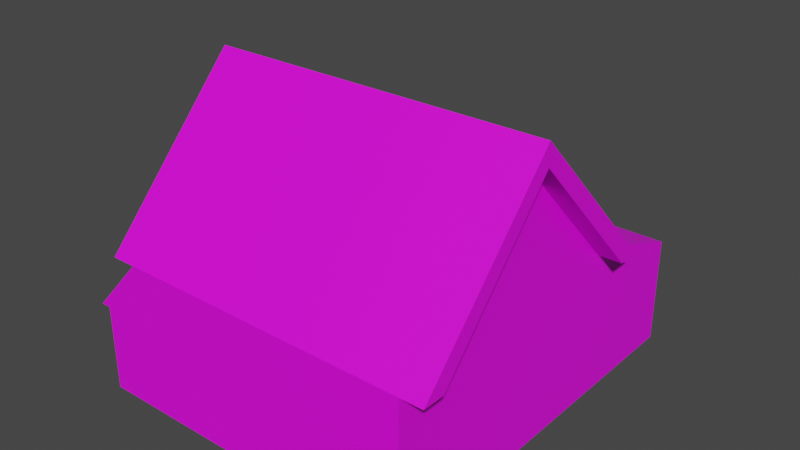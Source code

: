 # Source: OldHouse_30.blend  (saved by Blender 4.1.24; exported with 4.5.12 LTS)
import bpy
from mathutils import Matrix  # noqa: F401  (used for matrix-valued properties, if any)

bpy.ops.wm.read_factory_settings(use_empty=True)
scene = bpy.context.scene
scene.name = 'Scene'

# ---- collections
col_collection = bpy.data.collections.new('Collection'); scene.collection.children.link(col_collection)

# ---- images (referenced by path relative to the original .blend; pixels are not part of the script)
import os
ASSET_DIR = os.environ.get("B2B_ASSET_DIR", "")  # directory of the original .blend (textures are referenced by path, not embedded)
HERE = os.path.dirname(os.path.abspath(__file__))  # packed textures are extracted next to this script under _unpacked/

def load_image(name, relpath, width, height, colorspace="sRGB"):
    """Load a texture the original file referenced (path relative to the .blend, or extracted next to this script)."""
    p = next((c for c in (os.path.join(HERE, relpath), os.path.join(ASSET_DIR, relpath)) if relpath and os.path.exists(c)), "")
    if p:
        img = bpy.data.images.load(p, check_existing=True)
        img.name = name
    else:  # same state as the original file: an image datablock whose file is absent (Cycles renders it pink)
        img = bpy.data.images.new(name, width, height)
        img.source = "FILE"
        img.filepath = "//" + (relpath or name)
    img.colorspace_settings.name = colorspace
    return img
img_oldhouse_30_texture = load_image('OldHouse_30_Texture', 'OldHouse_30_Texture.png', 1024, 1024, 'sRGB')

# ---- materials (node trees are filled in below, after node groups)
mat_house30 = bpy.data.materials.new('House30')
mat_house30.use_transparent_shadow = False

# ---- material node trees
mat_house30.use_nodes = True; mat_house30.node_tree.nodes.clear()
_N = mat_house30.node_tree.nodes; _L = mat_house30.node_tree.links
n0 = _N.new('ShaderNodeBsdfPrincipled'); n0.name = 'Principled BSDF'; n0.location = (10, 300)
n0.distribution = 'GGX'
n0.subsurface_method = 'BURLEY'
n0.inputs[3].default_value = 1.45
n0.inputs[27].default_value = (0.0, 0.0, 0.0, 1.0)
n0.inputs[28].default_value = 1.0
n1 = _N.new('ShaderNodeOutputMaterial'); n1.name = 'Material Output'; n1.location = (300, 300)
n2 = _N.new('ShaderNodeTexImage'); n2.name = 'Image Texture'; n2.location = (-579, 22)
n2.image = img_oldhouse_30_texture
_L.new(n0.outputs[0], n1.inputs[0])
_L.new(n2.outputs[0], n0.inputs[0])
n1.is_active_output = True

# ---- world
world_world = bpy.data.worlds.new('World'); scene.world = world_world
world_world.use_nodes = True; world_world.node_tree.nodes.clear()
_N = world_world.node_tree.nodes; _L = world_world.node_tree.links
n0 = _N.new('ShaderNodeOutputWorld'); n0.name = 'World Output'; n0.location = (300, 300)
n1 = _N.new('ShaderNodeBackground'); n1.name = 'Background'; n1.location = (10, 300)
n1.inputs[0].default_value = (0.05088, 0.05088, 0.05088, 1.0)
_L.new(n1.outputs[0], n0.inputs[0])
n0.is_active_output = True
world_world.color = (0.05088, 0.05088, 0.05088)
world_world.use_sun_shadow = False
world_world.sun_shadow_jitter_overblur = 0.0

# ---- meshes
me_cube_001 = bpy.data.meshes.new('Cube.001')
me_cube_001.from_pydata([(-5.355, -8.333, -2.251), (-3.843, -7.539, 2.778), (-3.843, 5.343, -2.251), (-3.843, 5.343, 1.492), (6.401, -8.333, -2.251), (6.401, -7.557, 2.763), (6.401, 5.343, -2.251), (6.401, 5.343, 1.492), (-5.355, 1.854, -2.251), (-3.843, -3.374, 7.404), (6.401, 1.854, -2.251), (6.401, -3.376, 7.408), (-3.843, 1.112, 2.754), (6.401, 1.094, 2.761), (-5.686, -8.333, 0.7723), (-5.686, 1.885, 0.7775), (-5.344, 1.883, 0.7746), (-5.344, -8.333, 0.7751), (-3.843, 1.877, -2.251), (-3.843, -8.333, 2.767), (-3.843, -3.386, 8.16), (-3.843, 1.883, 2.765), (-4.71, -8.333, 2.767), (-4.71, -3.386, 8.16), (-4.71, 1.883, 2.765), (-4.71, -7.539, 2.778), (-4.71, -3.374, 7.404), (-4.71, 1.112, 2.754), (6.401, -3.386, 8.16), (6.401, -8.333, 2.767), (6.401, 1.883, 2.765), (7.195, -3.386, 8.16), (7.195, -8.333, 2.767), (7.195, 1.883, 2.765), (7.195, -3.376, 7.408), (7.195, -7.557, 2.763), (7.195, 1.094, 2.761)], [], [(2, 3, 7, 6), (8, 16, 15, 21, 18), (4, 29, 19, 14, 17, 0), (8, 18, 2, 6, 10, 4, 0), (28, 20, 19, 29), (30, 21, 20, 28), (6, 7, 30, 10), (7, 3, 21, 30), (12, 1, 9), (21, 15, 14, 19), (17, 16, 8, 0), (14, 15, 16, 17), (18, 21, 3, 2), (9, 1, 25, 26), (1, 19, 22, 25), (1, 12, 21, 19), (26, 25, 22, 23), (27, 26, 23, 24), (20, 21, 24, 23), (21, 12, 27, 24), (19, 20, 23, 22), (12, 9, 26, 27), (10, 30, 29, 4), (5, 13, 11), (28, 29, 32, 31), (11, 13, 36, 34), (13, 5, 29, 30), (35, 34, 31, 32), (34, 36, 33, 31), (5, 11, 34, 35), (30, 28, 31, 33), (13, 30, 33, 36), (29, 5, 35, 32)])
_uv = me_cube_001.uv_layers.new(name='UVMap')
_uv.uv.foreach_set('vector', [0.7235, 0.5047, 0.7235, 0.6268, 0.3892, 0.6268, 0.3892, 0.5047, 0.7348, 0.548, 0.7352, 0.4493, 0.724, 0.4493, 0.7842, 0.3844, 0.7842, 0.548, 0.7863, 0.835, 0.7863, 0.9987, 0.4521, 0.9987, 0.3919, 0.9336, 0.4031, 0.9337, 0.4027, 0.835, 0.4714, 0.3681, 0.471, 0.3443, 0.4166, 0.3443, 0.4166, 0.1835, 0.4714, 0.1835, 0.6314, 0.1835, 0.6314, 0.3681, 0.3628, 0.239, 0.02857, 0.239, 0.02857, 0.0002781, 0.3628, 0.000278, 0.3628, 0.4851, 0.02857, 0.4851, 0.02857, 0.239, 0.3628, 0.239, 0.2383, 0.9931, 0.239, 0.871, 0.3522, 0.8301, 0.3522, 0.9937, 0.7235, 0.5047, 0.3892, 0.5047, 0.3892, 0.3844, 0.7235, 0.3844, 0.03602, 0.6816, 0.3481, 0.6816, 0.1995, 0.81, 0.3893, 0.8258, 0.3892, 0.7373, 0.7226, 0.7372, 0.7226, 0.8258, 0.7226, 0.7261, 0.3893, 0.7262, 0.3902, 0.6275, 0.7226, 0.6273, 0.7226, 0.7372, 0.3892, 0.7373, 0.3893, 0.7262, 0.7226, 0.7261, 0.01815, 0.9861, 0.01836, 0.8225, 0.1312, 0.864, 0.1312, 0.9861, 0.1995, 0.81, 0.3481, 0.6816, 0.3638, 0.6993, 0.2021, 0.847, 0.7232, 0.6533, 0.7232, 0.6273, 0.7515, 0.6273, 0.7515, 0.6533, 0.3793, 0.5676, 0.3793, 0.6496, 0.3778, 0.6496, 0.3793, 0.4856, 0.2021, 0.847, 0.3638, 0.6993, 0.3855, 0.7008, 0.2035, 0.8709, 0.01324, 0.7121, 0.2021, 0.847, 0.2035, 0.8709, -0.007988, 0.716, 0.02857, 0.239, 0.02857, 0.4851, 0.000278, 0.4851, 0.0002781, 0.239, 0.7232, 0.679, 0.7232, 0.6538, 0.7515, 0.6538, 0.7515, 0.679, 0.02857, 0.0002781, 0.02857, 0.239, 0.0002781, 0.239, 0.0002781, 0.0002781, 0.03602, 0.6816, 0.1995, 0.81, 0.2021, 0.847, 0.01324, 0.7121, 0.7467, 0.009697, 0.7476, 0.1733, 0.4143, 0.1734, 0.4143, 0.009697, 0.03508, 0.4939, 0.344, 0.4939, 0.1888, 0.6235, 0.3628, 0.239, 0.3628, 0.000278, 0.3887, 0.000278, 0.3887, 0.239, 0.1888, 0.6235, 0.344, 0.4939, 0.3578, 0.51, 0.1902, 0.6575, 0.3806, 0.5324, 0.3806, 0.5791, 0.3798, 0.5791, 0.3806, 0.4856, 0.01326, 0.521, 0.1902, 0.6575, 0.1905, 0.6811, -0.007988, 0.5246, 0.1902, 0.6575, 0.3578, 0.51, 0.3846, 0.5124, 0.1905, 0.6811, 0.03508, 0.4939, 0.1888, 0.6235, 0.1902, 0.6575, 0.01326, 0.521, 0.3628, 0.4851, 0.3628, 0.239, 0.3887, 0.239, 0.3887, 0.4851, 0.7491, 0.6795, 0.7491, 0.7053, 0.7232, 0.7053, 0.7232, 0.6795, 0.7232, 0.7058, 0.7485, 0.7058, 0.7485, 0.7317, 0.7232, 0.7317])
me_cube_001.materials.append(mat_house30)
me_cube_001.use_remesh_fix_poles = True
me_cube_001.use_remesh_preserve_attributes = False
me_cube_001.use_mirror_vertex_groups = False
me_cube_001.update()

# ---- objects
ob_cube = bpy.data.objects.new('Cube', me_cube_001)

# ---- transforms, parenting, visibility, modifiers, constraints
ob_cube.location = (0.0, 0.0, 2.0)
ob_cube.lineart.crease_threshold = 0.0

# ---- collection membership
col_collection.objects.link(ob_cube)

# ---- scene / render settings (as saved in the file)
scene.frame_start = 1; scene.frame_end = 250; scene.frame_set(131)
scene.render.engine = 'BLENDER_EEVEE_NEXT'
scene.cycles.use_denoising = False
scene.cycles.samples = 128
scene.cycles.sampling_pattern = 'TABULATED_SOBOL'
scene.cycles.use_adaptive_sampling = False
scene.cycles.use_light_tree = False
scene.eevee.ray_tracing_options.trace_max_roughness = 0.0
scene.view_settings.view_transform = 'Filmic'
bpy.context.view_layer.update()

# ---- added for rendering (the .blend has no active camera and no usable light): camera, sun
cam_auto = bpy.data.cameras.new('AutoCamera')
cam_auto.lens = 50.0
cam_auto.sensor_width = 36.0
cam_auto.clip_end = 1000.0
ob_auto_camera = bpy.data.objects.new('AutoCamera', cam_auto)
scene.collection.objects.link(ob_auto_camera)
ob_auto_camera.location = (20.627, -25.3425, 20.8527)
ob_auto_camera.rotation_euler = (1.09748, -7.21219e-08, 0.694738)
scene.camera = ob_auto_camera
light_auto_sun = bpy.data.lights.new('AutoSun', 'SUN')
light_auto_sun.energy = 3.0
light_auto_sun.angle = 0.0523599
ob_auto_sun = bpy.data.objects.new('AutoSun', light_auto_sun)
scene.collection.objects.link(ob_auto_sun)
ob_auto_sun.rotation_euler = (0.872665, 0.174533, 0.523599)
bpy.context.view_layer.update()
